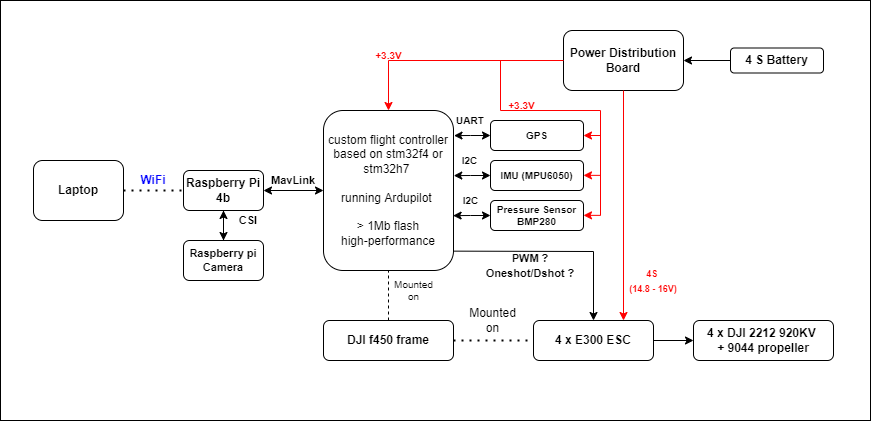

The diagram above was exported from draw.io. Its source (the exported page's mxGraphModel, read from the mxfile embedded in the PNG):
<mxGraphModel dx="1865" dy="649" grid="1" gridSize="10" guides="1" tooltips="1" connect="1" arrows="1" fold="1" page="1" pageScale="1" pageWidth="827" pageHeight="1169" math="0" shadow="0">
  <root>
    <mxCell id="0" />
    <mxCell id="1" parent="0" />
    <mxCell id="z9cmj0wGhw_L3WCi76iz-1" value="" style="rounded=0;whiteSpace=wrap;html=1;" vertex="1" parent="1">
      <mxGeometry x="-20" y="170" width="870" height="420" as="geometry" />
    </mxCell>
    <mxCell id="5fi2CNRXyEpznnz3hncb-1" value="&lt;b&gt;DJI f450 frame&lt;/b&gt;" style="rounded=1;whiteSpace=wrap;html=1;" parent="1" vertex="1">
      <mxGeometry x="303" y="490" width="130" height="40" as="geometry" />
    </mxCell>
    <mxCell id="5fi2CNRXyEpznnz3hncb-2" value="custom flight controller based on stm32f4 or stm32h7&amp;nbsp;&lt;br&gt;&lt;br&gt;running Ardupilot&amp;nbsp;&lt;br&gt;&lt;br&gt;&amp;gt; 1Mb flash&lt;br&gt;high-performance" style="rounded=1;whiteSpace=wrap;html=1;" parent="1" vertex="1">
      <mxGeometry x="303" y="280" width="130" height="160" as="geometry" />
    </mxCell>
    <mxCell id="5fi2CNRXyEpznnz3hncb-3" value="" style="endArrow=none;html=1;rounded=0;entryX=0.5;entryY=1;entryDx=0;entryDy=0;exitX=0.5;exitY=0;exitDx=0;exitDy=0;dashed=1;" parent="1" source="5fi2CNRXyEpznnz3hncb-1" target="5fi2CNRXyEpznnz3hncb-2" edge="1">
      <mxGeometry width="50" height="50" relative="1" as="geometry">
        <mxPoint x="443" y="510" as="sourcePoint" />
        <mxPoint x="493" y="460" as="targetPoint" />
      </mxGeometry>
    </mxCell>
    <mxCell id="5fi2CNRXyEpznnz3hncb-4" value="Mounted on" style="text;html=1;strokeColor=none;fillColor=none;align=center;verticalAlign=middle;whiteSpace=wrap;rounded=0;fontSize=10;" parent="1" vertex="1">
      <mxGeometry x="374" y="450" width="39" height="20" as="geometry" />
    </mxCell>
    <mxCell id="5fi2CNRXyEpznnz3hncb-5" value="&lt;b&gt;4 x E300 ESC&lt;/b&gt;" style="rounded=1;whiteSpace=wrap;html=1;" parent="1" vertex="1">
      <mxGeometry x="513" y="490" width="120" height="40" as="geometry" />
    </mxCell>
    <mxCell id="5fi2CNRXyEpznnz3hncb-11" value="&lt;font style=&quot;font-size: 11px&quot;&gt;&lt;b&gt;PWM ?&lt;br&gt;Oneshot/Dshot ?&lt;/b&gt;&lt;/font&gt;" style="text;html=1;strokeColor=none;fillColor=none;align=center;verticalAlign=middle;whiteSpace=wrap;rounded=0;" parent="1" vertex="1">
      <mxGeometry x="460" y="420" width="100" height="30" as="geometry" />
    </mxCell>
    <mxCell id="5fi2CNRXyEpznnz3hncb-12" value="" style="endArrow=none;dashed=1;html=1;dashPattern=1 3;strokeWidth=2;rounded=0;fontSize=8;entryX=0;entryY=0.5;entryDx=0;entryDy=0;exitX=1;exitY=0.5;exitDx=0;exitDy=0;" parent="1" source="5fi2CNRXyEpznnz3hncb-1" target="5fi2CNRXyEpznnz3hncb-5" edge="1">
      <mxGeometry width="50" height="50" relative="1" as="geometry">
        <mxPoint x="453" y="610" as="sourcePoint" />
        <mxPoint x="503" y="560" as="targetPoint" />
      </mxGeometry>
    </mxCell>
    <mxCell id="5fi2CNRXyEpznnz3hncb-13" value="" style="endArrow=classic;html=1;rounded=0;fontSize=8;exitX=1;exitY=0.5;exitDx=0;exitDy=0;" parent="1" source="5fi2CNRXyEpznnz3hncb-5" edge="1">
      <mxGeometry width="50" height="50" relative="1" as="geometry">
        <mxPoint x="693" y="550" as="sourcePoint" />
        <mxPoint x="673" y="510" as="targetPoint" />
      </mxGeometry>
    </mxCell>
    <mxCell id="5fi2CNRXyEpznnz3hncb-14" value="&lt;font style=&quot;font-size: 12px&quot;&gt;&lt;b&gt;4 x DJI 2212 920KV &lt;br&gt;+ 9044 propeller&lt;/b&gt;&lt;/font&gt;" style="rounded=1;whiteSpace=wrap;html=1;fontSize=8;" parent="1" vertex="1">
      <mxGeometry x="673" y="490" width="140" height="40" as="geometry" />
    </mxCell>
    <mxCell id="5fi2CNRXyEpznnz3hncb-15" value="Mounted on" style="text;html=1;strokeColor=none;fillColor=none;align=center;verticalAlign=middle;whiteSpace=wrap;rounded=0;" parent="1" vertex="1">
      <mxGeometry x="453" y="480" width="39" height="20" as="geometry" />
    </mxCell>
    <mxCell id="5fi2CNRXyEpznnz3hncb-17" value="&lt;font style=&quot;font-size: 9px&quot;&gt;4S&amp;nbsp;&lt;br&gt;(14.8 - 16V)&lt;/font&gt;" style="text;html=1;strokeColor=none;fillColor=none;align=center;verticalAlign=middle;whiteSpace=wrap;rounded=0;fontColor=#FF0000;fontStyle=1" parent="1" vertex="1">
      <mxGeometry x="603" y="440" width="60" height="20" as="geometry" />
    </mxCell>
    <mxCell id="5fi2CNRXyEpznnz3hncb-20" value="" style="endArrow=classic;startArrow=classic;html=1;rounded=0;fontSize=9;entryX=0;entryY=0.5;entryDx=0;entryDy=0;" parent="1" source="5fi2CNRXyEpznnz3hncb-21" target="5fi2CNRXyEpznnz3hncb-2" edge="1">
      <mxGeometry width="50" height="50" relative="1" as="geometry">
        <mxPoint x="243" y="360" as="sourcePoint" />
        <mxPoint x="213" y="330" as="targetPoint" />
      </mxGeometry>
    </mxCell>
    <mxCell id="5fi2CNRXyEpznnz3hncb-21" value="&lt;font style=&quot;font-size: 12px&quot;&gt;&lt;b&gt;Raspberry Pi 4b&lt;/b&gt;&lt;/font&gt;" style="rounded=1;whiteSpace=wrap;html=1;fontSize=9;" parent="1" vertex="1">
      <mxGeometry x="163" y="340" width="80" height="40" as="geometry" />
    </mxCell>
    <mxCell id="5fi2CNRXyEpznnz3hncb-22" value="MavLink" style="text;html=1;strokeColor=none;fillColor=none;align=center;verticalAlign=middle;whiteSpace=wrap;rounded=0;fontSize=11;fontStyle=1" parent="1" vertex="1">
      <mxGeometry x="243" y="340" width="60" height="20" as="geometry" />
    </mxCell>
    <mxCell id="5fi2CNRXyEpznnz3hncb-23" value="" style="endArrow=none;dashed=1;html=1;dashPattern=1 3;strokeWidth=2;rounded=0;fontSize=9;entryX=0;entryY=0.5;entryDx=0;entryDy=0;" parent="1" target="5fi2CNRXyEpznnz3hncb-21" edge="1">
      <mxGeometry width="50" height="50" relative="1" as="geometry">
        <mxPoint x="103" y="360" as="sourcePoint" />
        <mxPoint x="133" y="360" as="targetPoint" />
      </mxGeometry>
    </mxCell>
    <mxCell id="5fi2CNRXyEpznnz3hncb-24" value="&lt;b&gt;&lt;font style=&quot;font-size: 12px&quot;&gt;Laptop&lt;/font&gt;&lt;/b&gt;" style="rounded=1;whiteSpace=wrap;html=1;fontSize=9;" parent="1" vertex="1">
      <mxGeometry x="13" y="330" width="90" height="60" as="geometry" />
    </mxCell>
    <mxCell id="5fi2CNRXyEpznnz3hncb-25" value="WiFi" style="text;html=1;strokeColor=none;fillColor=none;align=center;verticalAlign=middle;whiteSpace=wrap;rounded=0;fontSize=12;fontStyle=1;fontColor=#0000FF;" parent="1" vertex="1">
      <mxGeometry x="113" y="340" width="40" height="20" as="geometry" />
    </mxCell>
    <mxCell id="5fi2CNRXyEpznnz3hncb-26" value="" style="endArrow=classic;html=1;rounded=0;fontSize=9;exitX=0.5;exitY=1;exitDx=0;exitDy=0;" parent="1" source="5fi2CNRXyEpznnz3hncb-21" edge="1">
      <mxGeometry width="50" height="50" relative="1" as="geometry">
        <mxPoint x="203" y="530" as="sourcePoint" />
        <mxPoint x="203" y="410" as="targetPoint" />
      </mxGeometry>
    </mxCell>
    <mxCell id="5fi2CNRXyEpznnz3hncb-30" value="" style="edgeStyle=orthogonalEdgeStyle;rounded=0;orthogonalLoop=1;jettySize=auto;html=1;fontSize=9;" parent="1" source="5fi2CNRXyEpznnz3hncb-27" target="5fi2CNRXyEpznnz3hncb-21" edge="1">
      <mxGeometry relative="1" as="geometry" />
    </mxCell>
    <mxCell id="5fi2CNRXyEpznnz3hncb-27" value="&lt;b&gt;&lt;font style=&quot;font-size: 11px&quot;&gt;Raspberry pi Camera&lt;/font&gt;&lt;/b&gt;" style="rounded=1;whiteSpace=wrap;html=1;fontSize=9;" parent="1" vertex="1">
      <mxGeometry x="163" y="410" width="80" height="40" as="geometry" />
    </mxCell>
    <mxCell id="5fi2CNRXyEpznnz3hncb-28" value="&lt;b&gt;&lt;font style=&quot;font-size: 11px&quot;&gt;CSI&lt;/font&gt;&lt;/b&gt;" style="text;html=1;strokeColor=none;fillColor=none;align=center;verticalAlign=middle;whiteSpace=wrap;rounded=0;fontSize=9;" parent="1" vertex="1">
      <mxGeometry x="203" y="380" width="50" height="20" as="geometry" />
    </mxCell>
    <mxCell id="5fi2CNRXyEpznnz3hncb-31" value="&lt;font style=&quot;font-size: 12px&quot;&gt;&lt;b&gt;Power Distribution Board&lt;/b&gt;&lt;/font&gt;" style="rounded=1;whiteSpace=wrap;html=1;fontSize=9;" parent="1" vertex="1">
      <mxGeometry x="543" y="200" width="120" height="60" as="geometry" />
    </mxCell>
    <mxCell id="5fi2CNRXyEpznnz3hncb-32" value="" style="endArrow=classic;html=1;rounded=0;fontSize=9;entryX=0.5;entryY=0;entryDx=0;entryDy=0;exitX=0;exitY=0.5;exitDx=0;exitDy=0;fontColor=#FF0000;strokeColor=#FF0000;" parent="1" source="5fi2CNRXyEpznnz3hncb-31" target="5fi2CNRXyEpznnz3hncb-2" edge="1">
      <mxGeometry width="50" height="50" relative="1" as="geometry">
        <mxPoint x="540" y="230" as="sourcePoint" />
        <mxPoint x="480" y="220" as="targetPoint" />
        <Array as="points">
          <mxPoint x="368" y="230" />
        </Array>
      </mxGeometry>
    </mxCell>
    <mxCell id="5fi2CNRXyEpznnz3hncb-33" value="+3.3V" style="text;html=1;strokeColor=none;fillColor=none;align=center;verticalAlign=middle;whiteSpace=wrap;rounded=0;fontSize=10;fontStyle=1;fontColor=#FF0000;" parent="1" vertex="1">
      <mxGeometry x="346.5" y="220" width="43" height="10" as="geometry" />
    </mxCell>
    <mxCell id="5fi2CNRXyEpznnz3hncb-35" value="" style="endArrow=classic;html=1;rounded=0;fontSize=9;fontColor=#00FF00;exitX=1.005;exitY=0.879;exitDx=0;exitDy=0;exitPerimeter=0;entryX=0.5;entryY=0;entryDx=0;entryDy=0;" parent="1" source="5fi2CNRXyEpznnz3hncb-2" target="5fi2CNRXyEpznnz3hncb-5" edge="1">
      <mxGeometry width="50" height="50" relative="1" as="geometry">
        <mxPoint x="450" y="470" as="sourcePoint" />
        <mxPoint x="500" y="420" as="targetPoint" />
        <Array as="points">
          <mxPoint x="573" y="421" />
        </Array>
      </mxGeometry>
    </mxCell>
    <mxCell id="5fi2CNRXyEpznnz3hncb-36" value="" style="endArrow=classic;html=1;rounded=0;fontSize=9;fontColor=#00FF00;exitX=0.5;exitY=1;exitDx=0;exitDy=0;entryX=0.75;entryY=0;entryDx=0;entryDy=0;strokeColor=#FF0000;" parent="1" source="5fi2CNRXyEpznnz3hncb-31" target="5fi2CNRXyEpznnz3hncb-5" edge="1">
      <mxGeometry width="50" height="50" relative="1" as="geometry">
        <mxPoint x="600" y="360" as="sourcePoint" />
        <mxPoint x="650" y="310" as="targetPoint" />
      </mxGeometry>
    </mxCell>
    <mxCell id="5fi2CNRXyEpznnz3hncb-38" style="edgeStyle=orthogonalEdgeStyle;rounded=0;orthogonalLoop=1;jettySize=auto;html=1;entryX=1;entryY=0.5;entryDx=0;entryDy=0;fontSize=9;fontColor=#000000;" parent="1" source="5fi2CNRXyEpznnz3hncb-37" target="5fi2CNRXyEpznnz3hncb-31" edge="1">
      <mxGeometry relative="1" as="geometry" />
    </mxCell>
    <mxCell id="5fi2CNRXyEpznnz3hncb-37" value="&lt;font color=&quot;#000000&quot; style=&quot;font-size: 12px&quot;&gt;&lt;b&gt;4 S Battery&lt;/b&gt;&lt;/font&gt;" style="rounded=1;whiteSpace=wrap;html=1;fontSize=9;fontColor=#00FF00;" parent="1" vertex="1">
      <mxGeometry x="710" y="217.5" width="93" height="25" as="geometry" />
    </mxCell>
    <mxCell id="5fi2CNRXyEpznnz3hncb-42" style="edgeStyle=orthogonalEdgeStyle;rounded=0;orthogonalLoop=1;jettySize=auto;html=1;entryX=1.004;entryY=0.157;entryDx=0;entryDy=0;entryPerimeter=0;fontSize=10;fontColor=default;startArrow=classic;startFill=1;strokeColor=#000000;" parent="1" source="5fi2CNRXyEpznnz3hncb-40" target="5fi2CNRXyEpznnz3hncb-2" edge="1">
      <mxGeometry relative="1" as="geometry" />
    </mxCell>
    <mxCell id="5fi2CNRXyEpznnz3hncb-40" value="&lt;b&gt;GPS&lt;/b&gt;" style="rounded=1;whiteSpace=wrap;html=1;fontSize=10;fontColor=default;fillColor=default;" parent="1" vertex="1">
      <mxGeometry x="470" y="290" width="93" height="30" as="geometry" />
    </mxCell>
    <mxCell id="5fi2CNRXyEpznnz3hncb-45" style="edgeStyle=orthogonalEdgeStyle;rounded=0;orthogonalLoop=1;jettySize=auto;html=1;entryX=1.002;entryY=0.407;entryDx=0;entryDy=0;entryPerimeter=0;fontSize=10;fontColor=default;startArrow=classic;startFill=1;strokeColor=#000000;" parent="1" source="5fi2CNRXyEpznnz3hncb-43" target="5fi2CNRXyEpznnz3hncb-2" edge="1">
      <mxGeometry relative="1" as="geometry" />
    </mxCell>
    <mxCell id="5fi2CNRXyEpznnz3hncb-43" value="&lt;b&gt;IMU (MPU6050)&lt;/b&gt;" style="rounded=1;whiteSpace=wrap;html=1;fontSize=10;fontColor=default;fillColor=default;" parent="1" vertex="1">
      <mxGeometry x="470" y="330" width="93" height="30" as="geometry" />
    </mxCell>
    <mxCell id="5fi2CNRXyEpznnz3hncb-46" style="edgeStyle=orthogonalEdgeStyle;rounded=0;orthogonalLoop=1;jettySize=auto;html=1;entryX=0.997;entryY=0.657;entryDx=0;entryDy=0;entryPerimeter=0;fontSize=10;fontColor=default;startArrow=classic;startFill=1;strokeColor=#000000;" parent="1" source="5fi2CNRXyEpznnz3hncb-44" target="5fi2CNRXyEpznnz3hncb-2" edge="1">
      <mxGeometry relative="1" as="geometry" />
    </mxCell>
    <mxCell id="5fi2CNRXyEpznnz3hncb-44" value="&lt;b&gt;Pressure Sensor&lt;br&gt;BMP280&lt;br&gt;&lt;/b&gt;" style="rounded=1;whiteSpace=wrap;html=1;fontSize=10;fontColor=default;fillColor=default;" parent="1" vertex="1">
      <mxGeometry x="470" y="370" width="93" height="30" as="geometry" />
    </mxCell>
    <mxCell id="5fi2CNRXyEpznnz3hncb-47" value="&lt;b&gt;UART&lt;/b&gt;" style="text;html=1;strokeColor=none;fillColor=none;align=center;verticalAlign=middle;whiteSpace=wrap;rounded=0;fontSize=10;fontColor=default;" parent="1" vertex="1">
      <mxGeometry x="434" y="280" width="32" height="20" as="geometry" />
    </mxCell>
    <mxCell id="5fi2CNRXyEpznnz3hncb-48" value="&lt;b&gt;I2C&lt;/b&gt;" style="text;html=1;strokeColor=none;fillColor=none;align=center;verticalAlign=middle;whiteSpace=wrap;rounded=0;fontSize=10;fontColor=default;" parent="1" vertex="1">
      <mxGeometry x="433" y="320" width="33" height="20" as="geometry" />
    </mxCell>
    <mxCell id="5fi2CNRXyEpznnz3hncb-49" value="&lt;b&gt;I2C&lt;/b&gt;" style="text;html=1;strokeColor=none;fillColor=none;align=center;verticalAlign=middle;whiteSpace=wrap;rounded=0;fontSize=10;fontColor=default;" parent="1" vertex="1">
      <mxGeometry x="434" y="360" width="33" height="20" as="geometry" />
    </mxCell>
    <mxCell id="5fi2CNRXyEpznnz3hncb-50" value="" style="endArrow=classic;html=1;rounded=0;fontSize=10;fontColor=default;strokeColor=#FF0000;entryX=1;entryY=0.5;entryDx=0;entryDy=0;" parent="1" target="5fi2CNRXyEpznnz3hncb-40" edge="1">
      <mxGeometry width="50" height="50" relative="1" as="geometry">
        <mxPoint x="580" y="305" as="sourcePoint" />
        <mxPoint x="610" y="310" as="targetPoint" />
      </mxGeometry>
    </mxCell>
    <mxCell id="5fi2CNRXyEpznnz3hncb-51" value="" style="endArrow=classic;html=1;rounded=0;fontSize=10;fontColor=default;strokeColor=#FF0000;entryX=1;entryY=0.5;entryDx=0;entryDy=0;" parent="1" edge="1">
      <mxGeometry width="50" height="50" relative="1" as="geometry">
        <mxPoint x="580" y="344.86" as="sourcePoint" />
        <mxPoint x="563.0000000000001" y="344.86" as="targetPoint" />
      </mxGeometry>
    </mxCell>
    <mxCell id="5fi2CNRXyEpznnz3hncb-52" value="" style="endArrow=classic;html=1;rounded=0;fontSize=10;fontColor=default;strokeColor=#FF0000;entryX=1;entryY=0.5;entryDx=0;entryDy=0;" parent="1" edge="1">
      <mxGeometry width="50" height="50" relative="1" as="geometry">
        <mxPoint x="580" y="384.86" as="sourcePoint" />
        <mxPoint x="563.0000000000001" y="384.86" as="targetPoint" />
      </mxGeometry>
    </mxCell>
    <mxCell id="5fi2CNRXyEpznnz3hncb-53" value="" style="endArrow=none;html=1;rounded=0;fontSize=10;fontColor=default;strokeColor=#FF0000;" parent="1" edge="1">
      <mxGeometry width="50" height="50" relative="1" as="geometry">
        <mxPoint x="580" y="385" as="sourcePoint" />
        <mxPoint x="580" y="280" as="targetPoint" />
      </mxGeometry>
    </mxCell>
    <mxCell id="5fi2CNRXyEpznnz3hncb-54" value="" style="endArrow=none;html=1;rounded=0;fontSize=10;fontColor=default;strokeColor=#FF0000;" parent="1" edge="1">
      <mxGeometry width="50" height="50" relative="1" as="geometry">
        <mxPoint x="480" y="280" as="sourcePoint" />
        <mxPoint x="580" y="280" as="targetPoint" />
      </mxGeometry>
    </mxCell>
    <mxCell id="5fi2CNRXyEpznnz3hncb-55" value="" style="endArrow=none;html=1;rounded=0;fontSize=10;fontColor=default;strokeColor=#FF0000;" parent="1" edge="1">
      <mxGeometry width="50" height="50" relative="1" as="geometry">
        <mxPoint x="480" y="280" as="sourcePoint" />
        <mxPoint x="480" y="230" as="targetPoint" />
      </mxGeometry>
    </mxCell>
    <mxCell id="5fi2CNRXyEpznnz3hncb-56" value="+3.3V" style="text;html=1;strokeColor=none;fillColor=none;align=center;verticalAlign=middle;whiteSpace=wrap;rounded=0;fontSize=10;fontStyle=1;fontColor=#FF0000;" parent="1" vertex="1">
      <mxGeometry x="480" y="270" width="43" height="10" as="geometry" />
    </mxCell>
  </root>
</mxGraphModel>